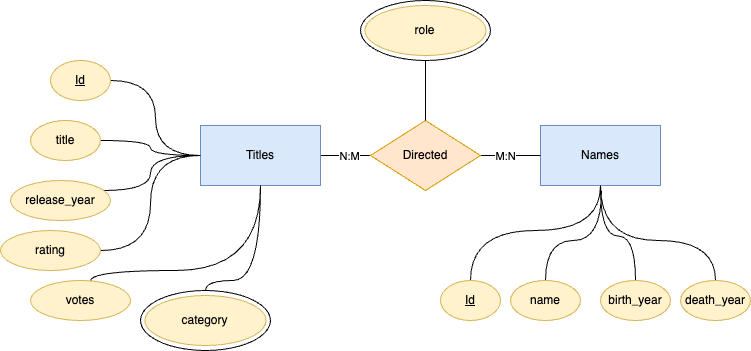

The diagram above was exported from draw.io. Its source (the exported page's mxGraphModel, read from the mxfile embedded in the PNG):
<mxGraphModel dx="1687" dy="964" grid="1" gridSize="10" guides="1" tooltips="1" connect="1" arrows="1" fold="1" page="1" pageScale="1" pageWidth="850" pageHeight="1100" math="0" shadow="0" extFonts="Permanent Marker^https://fonts.googleapis.com/css?family=Permanent+Marker">
  <root>
    <mxCell id="0" />
    <mxCell id="1" parent="0" />
    <mxCell id="5Lw-v_SJWpCEBB154eun-9" style="edgeStyle=orthogonalEdgeStyle;rounded=0;orthogonalLoop=1;jettySize=auto;html=1;exitX=0.5;exitY=0;exitDx=0;exitDy=0;entryX=0.5;entryY=1;entryDx=0;entryDy=0;curved=1;endArrow=none;startFill=0;" edge="1" parent="1" source="5Lw-v_SJWpCEBB154eun-8" target="5Lw-v_SJWpCEBB154eun-1">
      <mxGeometry relative="1" as="geometry">
        <Array as="points">
          <mxPoint x="350" y="720" />
        </Array>
      </mxGeometry>
    </mxCell>
    <mxCell id="5Lw-v_SJWpCEBB154eun-8" value="" style="ellipse;whiteSpace=wrap;html=1;" vertex="1" parent="1">
      <mxGeometry x="230" y="730" width="130" height="60" as="geometry" />
    </mxCell>
    <mxCell id="5Lw-v_SJWpCEBB154eun-5" style="edgeStyle=orthogonalEdgeStyle;rounded=0;orthogonalLoop=1;jettySize=auto;html=1;entryX=0;entryY=0.5;entryDx=0;entryDy=0;endArrow=none;startFill=0;" edge="1" parent="1" source="5Lw-v_SJWpCEBB154eun-1" target="5Lw-v_SJWpCEBB154eun-3">
      <mxGeometry relative="1" as="geometry" />
    </mxCell>
    <mxCell id="5Lw-v_SJWpCEBB154eun-34" value="N:M" style="edgeLabel;html=1;align=center;verticalAlign=middle;resizable=0;points=[];" vertex="1" connectable="0" parent="5Lw-v_SJWpCEBB154eun-5">
      <mxGeometry x="0.1467" relative="1" as="geometry">
        <mxPoint as="offset" />
      </mxGeometry>
    </mxCell>
    <mxCell id="5Lw-v_SJWpCEBB154eun-1" value="Titles" style="rounded=0;whiteSpace=wrap;html=1;fillColor=#dae8fc;strokeColor=#6c8ebf;" vertex="1" parent="1">
      <mxGeometry x="290" y="565" width="120" height="60" as="geometry" />
    </mxCell>
    <mxCell id="5Lw-v_SJWpCEBB154eun-2" value="Names" style="rounded=0;whiteSpace=wrap;html=1;fillColor=#dae8fc;strokeColor=#6c8ebf;" vertex="1" parent="1">
      <mxGeometry x="630" y="565" width="120" height="60" as="geometry" />
    </mxCell>
    <mxCell id="5Lw-v_SJWpCEBB154eun-6" style="edgeStyle=orthogonalEdgeStyle;rounded=0;orthogonalLoop=1;jettySize=auto;html=1;exitX=1;exitY=0.5;exitDx=0;exitDy=0;entryX=0;entryY=0.5;entryDx=0;entryDy=0;endArrow=none;startFill=0;" edge="1" parent="1" source="5Lw-v_SJWpCEBB154eun-3" target="5Lw-v_SJWpCEBB154eun-2">
      <mxGeometry relative="1" as="geometry" />
    </mxCell>
    <mxCell id="5Lw-v_SJWpCEBB154eun-39" value="M:N" style="edgeLabel;html=1;align=center;verticalAlign=middle;resizable=0;points=[];" vertex="1" connectable="0" parent="5Lw-v_SJWpCEBB154eun-6">
      <mxGeometry x="-0.1889" relative="1" as="geometry">
        <mxPoint as="offset" />
      </mxGeometry>
    </mxCell>
    <mxCell id="5Lw-v_SJWpCEBB154eun-3" value="Directed" style="rhombus;whiteSpace=wrap;html=1;fillColor=#ffe6cc;strokeColor=#d79b00;" vertex="1" parent="1">
      <mxGeometry x="460" y="560" width="110" height="70" as="geometry" />
    </mxCell>
    <mxCell id="5Lw-v_SJWpCEBB154eun-4" value="category" style="ellipse;whiteSpace=wrap;html=1;fillColor=#fff2cc;strokeColor=#d6b656;" vertex="1" parent="1">
      <mxGeometry x="234.37" y="735" width="121.25" height="50" as="geometry" />
    </mxCell>
    <mxCell id="5Lw-v_SJWpCEBB154eun-11" style="edgeStyle=orthogonalEdgeStyle;rounded=0;orthogonalLoop=1;jettySize=auto;html=1;exitX=1;exitY=0.5;exitDx=0;exitDy=0;entryX=0;entryY=0.5;entryDx=0;entryDy=0;curved=1;endArrow=none;startFill=0;" edge="1" parent="1" source="5Lw-v_SJWpCEBB154eun-10" target="5Lw-v_SJWpCEBB154eun-1">
      <mxGeometry relative="1" as="geometry" />
    </mxCell>
    <mxCell id="5Lw-v_SJWpCEBB154eun-10" value="&lt;u&gt;Id&lt;/u&gt;" style="ellipse;whiteSpace=wrap;html=1;fillColor=#fff2cc;strokeColor=#d6b656;" vertex="1" parent="1">
      <mxGeometry x="140" y="500" width="60" height="40" as="geometry" />
    </mxCell>
    <mxCell id="5Lw-v_SJWpCEBB154eun-13" style="edgeStyle=orthogonalEdgeStyle;rounded=0;orthogonalLoop=1;jettySize=auto;html=1;entryX=0;entryY=0.5;entryDx=0;entryDy=0;curved=1;endArrow=none;startFill=0;" edge="1" parent="1" source="5Lw-v_SJWpCEBB154eun-12" target="5Lw-v_SJWpCEBB154eun-1">
      <mxGeometry relative="1" as="geometry" />
    </mxCell>
    <mxCell id="5Lw-v_SJWpCEBB154eun-12" value="title" style="ellipse;whiteSpace=wrap;html=1;fillColor=#fff2cc;strokeColor=#d6b656;" vertex="1" parent="1">
      <mxGeometry x="120" y="560" width="70" height="40" as="geometry" />
    </mxCell>
    <mxCell id="5Lw-v_SJWpCEBB154eun-15" style="edgeStyle=orthogonalEdgeStyle;rounded=0;orthogonalLoop=1;jettySize=auto;html=1;entryX=0;entryY=0.5;entryDx=0;entryDy=0;curved=1;endArrow=none;startFill=0;" edge="1" parent="1" source="5Lw-v_SJWpCEBB154eun-14" target="5Lw-v_SJWpCEBB154eun-1">
      <mxGeometry relative="1" as="geometry">
        <Array as="points">
          <mxPoint x="240" y="630" />
          <mxPoint x="240" y="595" />
        </Array>
      </mxGeometry>
    </mxCell>
    <mxCell id="5Lw-v_SJWpCEBB154eun-14" value="release_year" style="ellipse;whiteSpace=wrap;html=1;fillColor=#fff2cc;strokeColor=#d6b656;" vertex="1" parent="1">
      <mxGeometry x="100" y="620" width="100" height="40" as="geometry" />
    </mxCell>
    <mxCell id="5Lw-v_SJWpCEBB154eun-18" style="edgeStyle=orthogonalEdgeStyle;rounded=0;orthogonalLoop=1;jettySize=auto;html=1;entryX=0;entryY=0.5;entryDx=0;entryDy=0;curved=1;endArrow=none;startFill=0;" edge="1" parent="1" source="5Lw-v_SJWpCEBB154eun-16" target="5Lw-v_SJWpCEBB154eun-1">
      <mxGeometry relative="1" as="geometry" />
    </mxCell>
    <mxCell id="5Lw-v_SJWpCEBB154eun-16" value="rating" style="ellipse;whiteSpace=wrap;html=1;fillColor=#fff2cc;strokeColor=#d6b656;" vertex="1" parent="1">
      <mxGeometry x="90" y="670" width="100" height="40" as="geometry" />
    </mxCell>
    <mxCell id="5Lw-v_SJWpCEBB154eun-19" style="edgeStyle=orthogonalEdgeStyle;rounded=0;orthogonalLoop=1;jettySize=auto;html=1;entryX=0.5;entryY=1;entryDx=0;entryDy=0;curved=1;endArrow=none;startFill=0;" edge="1" parent="1" source="5Lw-v_SJWpCEBB154eun-17" target="5Lw-v_SJWpCEBB154eun-1">
      <mxGeometry relative="1" as="geometry">
        <Array as="points">
          <mxPoint x="180" y="710" />
          <mxPoint x="350" y="710" />
        </Array>
      </mxGeometry>
    </mxCell>
    <mxCell id="5Lw-v_SJWpCEBB154eun-17" value="votes" style="ellipse;whiteSpace=wrap;html=1;fillColor=#fff2cc;strokeColor=#d6b656;" vertex="1" parent="1">
      <mxGeometry x="120" y="720" width="100" height="40" as="geometry" />
    </mxCell>
    <mxCell id="5Lw-v_SJWpCEBB154eun-30" style="edgeStyle=orthogonalEdgeStyle;rounded=0;orthogonalLoop=1;jettySize=auto;html=1;entryX=0.5;entryY=1;entryDx=0;entryDy=0;curved=1;endArrow=none;startFill=0;" edge="1" parent="1" source="5Lw-v_SJWpCEBB154eun-20" target="5Lw-v_SJWpCEBB154eun-2">
      <mxGeometry relative="1" as="geometry">
        <Array as="points">
          <mxPoint x="560" y="670" />
          <mxPoint x="690" y="670" />
        </Array>
      </mxGeometry>
    </mxCell>
    <mxCell id="5Lw-v_SJWpCEBB154eun-20" value="&lt;u&gt;Id&lt;/u&gt;" style="ellipse;whiteSpace=wrap;html=1;fillColor=#fff2cc;strokeColor=#d6b656;" vertex="1" parent="1">
      <mxGeometry x="530" y="720" width="60" height="40" as="geometry" />
    </mxCell>
    <mxCell id="5Lw-v_SJWpCEBB154eun-40" style="edgeStyle=orthogonalEdgeStyle;rounded=0;orthogonalLoop=1;jettySize=auto;html=1;entryX=0.5;entryY=0;entryDx=0;entryDy=0;endArrow=none;startFill=0;" edge="1" parent="1" source="5Lw-v_SJWpCEBB154eun-24" target="5Lw-v_SJWpCEBB154eun-3">
      <mxGeometry relative="1" as="geometry" />
    </mxCell>
    <mxCell id="5Lw-v_SJWpCEBB154eun-24" value="" style="ellipse;whiteSpace=wrap;html=1;" vertex="1" parent="1">
      <mxGeometry x="450" y="440" width="130" height="60" as="geometry" />
    </mxCell>
    <mxCell id="5Lw-v_SJWpCEBB154eun-25" value="role" style="ellipse;whiteSpace=wrap;html=1;fillColor=#fff2cc;strokeColor=#d6b656;" vertex="1" parent="1">
      <mxGeometry x="454.37" y="445" width="121.25" height="50" as="geometry" />
    </mxCell>
    <mxCell id="5Lw-v_SJWpCEBB154eun-31" style="edgeStyle=orthogonalEdgeStyle;rounded=0;orthogonalLoop=1;jettySize=auto;html=1;curved=1;endArrow=none;startFill=0;" edge="1" parent="1" source="5Lw-v_SJWpCEBB154eun-27">
      <mxGeometry relative="1" as="geometry">
        <mxPoint x="690" y="630" as="targetPoint" />
        <Array as="points">
          <mxPoint x="635" y="680" />
          <mxPoint x="691" y="680" />
        </Array>
      </mxGeometry>
    </mxCell>
    <mxCell id="5Lw-v_SJWpCEBB154eun-27" value="name" style="ellipse;whiteSpace=wrap;html=1;fillColor=#fff2cc;strokeColor=#d6b656;" vertex="1" parent="1">
      <mxGeometry x="600" y="720" width="70" height="40" as="geometry" />
    </mxCell>
    <mxCell id="5Lw-v_SJWpCEBB154eun-32" style="edgeStyle=orthogonalEdgeStyle;rounded=0;orthogonalLoop=1;jettySize=auto;html=1;curved=1;endArrow=none;startFill=0;" edge="1" parent="1" source="5Lw-v_SJWpCEBB154eun-28">
      <mxGeometry relative="1" as="geometry">
        <mxPoint x="690" y="630" as="targetPoint" />
      </mxGeometry>
    </mxCell>
    <mxCell id="5Lw-v_SJWpCEBB154eun-28" value="birth_year" style="ellipse;whiteSpace=wrap;html=1;fillColor=#fff2cc;strokeColor=#d6b656;" vertex="1" parent="1">
      <mxGeometry x="690" y="720" width="70" height="40" as="geometry" />
    </mxCell>
    <mxCell id="5Lw-v_SJWpCEBB154eun-33" style="edgeStyle=orthogonalEdgeStyle;rounded=0;orthogonalLoop=1;jettySize=auto;html=1;entryX=0.5;entryY=1;entryDx=0;entryDy=0;curved=1;endArrow=none;startFill=0;" edge="1" parent="1" source="5Lw-v_SJWpCEBB154eun-29" target="5Lw-v_SJWpCEBB154eun-2">
      <mxGeometry relative="1" as="geometry">
        <Array as="points">
          <mxPoint x="805" y="680" />
          <mxPoint x="690" y="680" />
        </Array>
      </mxGeometry>
    </mxCell>
    <mxCell id="5Lw-v_SJWpCEBB154eun-29" value="death_year" style="ellipse;whiteSpace=wrap;html=1;fillColor=#fff2cc;strokeColor=#d6b656;" vertex="1" parent="1">
      <mxGeometry x="770" y="720" width="70" height="40" as="geometry" />
    </mxCell>
  </root>
</mxGraphModel>